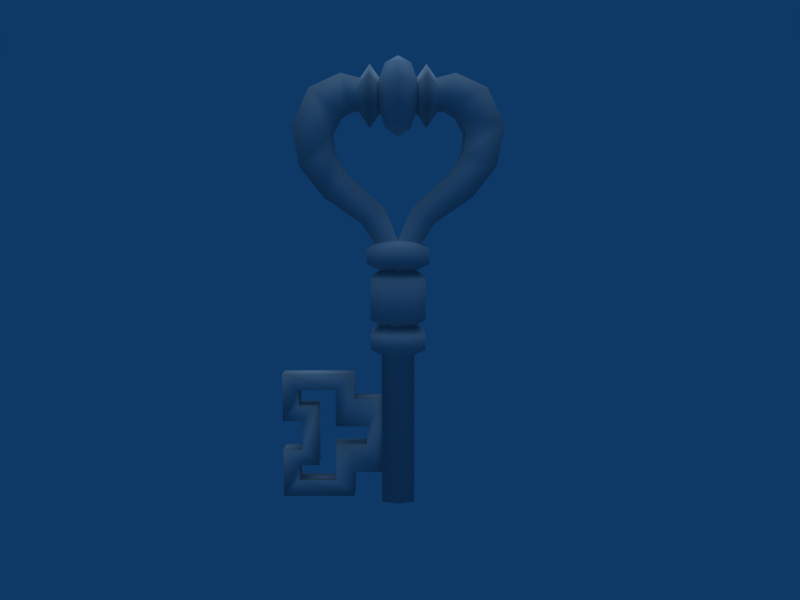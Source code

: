 # Source: Heart_Key.blend  (saved by Blender 2.49.2; exported with 4.5.12 LTS)
import bpy
from mathutils import Matrix  # noqa: F401  (used for matrix-valued properties, if any)

bpy.ops.wm.read_factory_settings(use_empty=True)
scene = bpy.context.scene
scene.name = 'Scene'

# ---- collections
col_collection_1 = bpy.data.collections.new('Collection 1'); scene.collection.children.link(col_collection_1)

# ---- materials (node trees are filled in below, after node groups)
mat_material0_key02_0_png = bpy.data.materials.new('material0_key02_0.png')
mat_material0_key02_0_png.alpha_threshold = 0.0
mat_material0_key02_0_png.specular_color = (0.5, 0.5, 0.5)
mat_material0_key02_0_png.roughness = 0.5

# ---- material node trees

# ---- world
world_world = bpy.data.worlds.new('World'); scene.world = world_world
world_world.color = (0.05656, 0.2208, 0.4)
world_world.use_sun_shadow = False
world_world.sun_shadow_jitter_overblur = 0.0
world_world.cycles.sampling_method = 'MANUAL'
world_world.cycles.sample_map_resolution = 256

# ---- cameras
cam_camera = bpy.data.cameras.new('Camera')
cam_camera.passepartout_alpha = 0.2
cam_camera.clip_end = 100.0
cam_camera.lens = 35.0
cam_camera.ortho_scale = 7.314
cam_camera.show_passepartout = False
cam_camera.show_safe_areas = True
cam_camera.dof.focus_distance = 0.0
cam_camera.dof.aperture_fstop = 128.0

# ---- lights
light_lamp = bpy.data.lights.new('Lamp', 'SUN')
light_lamp.transmission_factor = 0.0
light_lamp.angle = 1.571
light_lamp.energy = 1.0
light_lamp.shadow_buffer_clip_start = 0.5
light_lamp.shadow_soft_size = 1.0
light_lamp.shadow_cascade_max_distance = 1000.0
light_lamp.cycles.use_multiple_importance_sampling = False

# ---- meshes
me_shape0_material0_mate = bpy.data.meshes.new('shape0_material0_mate')
me_shape0_material0_mate.from_pydata([(-0.4523, 0.04739, 0.4136), (-0.3767, 0.04739, 0.4879), (-0.3767, 0.04739, 0.2005), (-0.4523, 0.04739, 0.2748), (-0.4661, 0.04739, 0.2005), (-0.5417, 0.04739, 0.2748), (-0.4661, 0.04739, 0.1269), (-0.5417, 0.04739, 0.04974), (-0.2928, 0.04739, 0.1269), (-0.2074, 0.04739, 0.04974), (-0.2928, 0.04739, 0.3002), (-0.2074, 0.04739, 0.1667), (-0.1472, 0.04739, 0.3002), (-0.06579, 0.04739, 0.1667), (-0.1472, 0.04739, 0.3882), (-0.06579, 0.04739, 0.5217), (-0.2928, 0.04739, 0.3882), (-0.2074, 0.04739, 0.5217), (-0.2928, 0.04739, 0.5615), (-0.2074, 0.04739, 0.6387), (-0.4661, 0.04739, 0.5615), (-0.5417, 0.04739, 0.6387), (-0.4661, 0.04739, 0.4879), (-0.5417, 0.04739, 0.4136), (-0.06579, -0.04739, 0.1667), (-0.1472, -0.04739, 0.3002), (-0.2928, -0.04739, 0.3002), (-0.2074, -0.04739, 0.1667), (-0.2928, -0.04739, 0.1269), (-0.2074, -0.04739, 0.04974), (-0.4661, -0.04739, 0.1269), (-0.5417, -0.04739, 0.04974), (-0.4661, -0.04739, 0.2005), (-0.5417, -0.04739, 0.2748), (-0.3767, -0.04739, 0.2005), (-0.4523, -0.04739, 0.2748), (-0.3767, -0.04739, 0.4879), (-0.4523, -0.04739, 0.4136), (-0.4661, -0.04739, 0.4879), (-0.5417, -0.04739, 0.4136), (-0.4661, -0.04739, 0.5615), (-0.5417, -0.04739, 0.6387), (-0.2928, -0.04739, 0.5615), (-0.2074, -0.04739, 0.6387), (-0.2928, -0.04739, 0.3882), (-0.2074, -0.04739, 0.5217), (-0.1472, -0.04739, 0.3882), (-0.06579, -0.04739, 0.5217), (0.05835, -0.0646, 2.052), (0.05835, 0.0646, 2.052), (0.0, 0.0, 2.095), (0.0, -0.104, 2.052), (-0.05835, -0.0646, 2.052), (0.0, -0.1683, 1.967), (-0.08585, -0.1045, 1.967), (0.0, -0.1683, 1.862), (-0.08585, -0.1045, 1.862), (0.0, -0.104, 1.777), (-0.05835, -0.0646, 1.777), (0.0, 0.0, 1.734), (-0.05835, 0.0646, 1.777), (0.0, 0.104, 1.777), (0.0, 0.1683, 1.862), (0.08585, 0.1045, 1.862), (0.08585, 0.1045, 1.967), (0.08585, -0.1045, 1.967), (-0.07572, -0.06058, 1.123), (0.0, -0.08567, 1.123), (0.0, -0.1585, 1.157), (-0.1421, -0.09995, 1.157), (0.0, -0.1585, 1.226), (-0.1421, -0.09995, 1.226), (0.0, -0.08567, 1.26), (-0.07572, -0.06058, 1.26), (-0.07572, 0.06058, 1.26), (-0.1421, 0.09995, 1.226), (0.0, 0.1585, 1.226), (0.0, 0.1585, 1.157), (0.1421, 0.09995, 1.157), (0.07572, 0.06058, 1.123), (0.07572, -0.06058, 1.123), (0.0, -0.1414, 0.7642), (0.1249, -0.09995, 0.8327), (0.0, -0.1414, 0.8327), (-0.1249, -0.09995, 0.7642), (-0.1249, -0.09995, 0.8327), (-0.1249, 0.09995, 0.7642), (-0.1249, 0.09995, 0.8327), (0.0, 0.1414, 0.7642), (0.0, 0.1414, 0.8327), (0.1249, 0.09995, 0.7642), (0.1249, 0.09995, 0.8327), (0.1249, -0.09995, 0.7642), (0.1249, -0.09995, 0.9013), (0.0, -0.08567, 0.867), (0.07572, -0.06058, 0.867), (0.1249, 0.09995, 0.9013), (0.07572, 0.06058, 0.867), (0.0, 0.1414, 0.9013), (0.0, 0.08567, 0.867), (-0.1249, 0.09995, 0.9013), (-0.07572, 0.06058, 0.867), (-0.1249, -0.09995, 0.9013), (-0.07572, -0.06058, 0.867), (0.0, -0.1414, 0.9013), (0.1249, -0.09995, 1.089), (0.0, -0.1414, 1.089), (-0.1249, -0.09995, 1.089), (-0.1249, 0.09995, 1.089), (0.0, 0.1414, 1.089), (0.1249, 0.09995, 1.089), (-0.07572, 0.06058, 0.7299), (0.0, 0.08567, 0.7299), (0.07572, 0.06058, 0.7299), (0.07572, -0.06058, 0.7299), (0.0, -0.08567, 0.7299), (-0.07572, -0.06058, 0.7299), (-0.07572, -0.06058, 0.02603), (-0.07572, 0.06058, 0.02603), (0.0, 0.08567, 0.02603), (0.07572, 0.06058, 0.02603), (0.07572, -0.06058, 0.02603), (0.0, -0.08567, 0.02603), (-0.07572, 0.06058, 1.123), (0.0, 0.08567, 1.123), (0.0, 0.08567, 1.26), (0.07572, -0.06058, 1.26), (0.1421, -0.09995, 1.226), (0.1421, -0.09995, 1.157), (0.0, 0.1683, 1.967), (-0.08585, 0.1045, 1.862), (0.08585, -0.1045, 1.862), (0.05835, -0.0646, 1.777), (-0.08585, 0.1045, 1.967), (-0.05835, 0.0646, 2.052), (0.477, 0.07694, 1.774), (0.477, -0.07694, 1.774), (0.4435, -0.07694, 1.593), (0.4435, 0.07694, 1.593), (0.3348, -0.07694, 1.456), (0.3348, 0.07694, 1.456), (0.1655, 0.07694, 1.339), (0.3032, -0.07694, 1.744), (0.2931, -0.07694, 1.66), (0.234, -0.07694, 1.561), (0.1655, -0.07694, 1.339), (0.3032, 0.07694, 1.744), (0.2931, 0.07694, 1.66), (0.234, 0.07694, 1.561), (0.06553, -0.07694, 1.41), (-0.477, 0.07694, 1.774), (-0.3032, 0.07694, 1.744), (-0.2931, 0.07694, 1.66), (-0.4435, 0.07694, 1.593), (-0.234, 0.07694, 1.561), (-0.3348, 0.07694, 1.456), (-0.1655, 0.07694, 1.339), (-0.477, -0.07694, 1.774), (-0.4435, -0.07694, 1.593), (-0.3348, -0.07694, 1.456), (-0.1655, -0.07694, 1.339), (-0.1421, 0.09995, 1.157), (-0.3032, -0.07694, 1.744), (-0.2931, -0.07694, 1.66), (-0.234, -0.07694, 1.561), (-0.06553, -0.07694, 1.41), (0.1421, 0.09995, 1.226), (-0.06553, 0.07694, 1.41), (0.06553, 0.07694, 1.41), (0.05835, 0.0646, 1.777), (0.07572, 0.06058, 1.26), (0.0, 0.104, 2.052), (0.09426, 0.07694, 1.23), (0.09426, -0.07694, 1.23), (0.0, -0.07694, 1.26), (0.0, 0.07694, 1.26), (-0.1285, 0.1516, 1.843), (-0.1285, 0.1516, 1.986), (-0.02756, 0.0, 1.915), (-0.1285, 0.0, 1.772), (-0.1285, -0.1516, 1.843), (-0.1285, 0.0, 2.058), (-0.2294, 0.0, 1.915), (-0.1285, -0.1516, 1.986), (0.1285, 0.0, 2.058), (0.1285, -0.1516, 1.986), (0.2294, 0.0, 1.915), (0.1285, 0.1516, 1.986), (0.1285, 0.1516, 1.843), (0.02756, 0.0, 1.915), (0.1285, -0.1516, 1.843), (0.1285, 0.0, 1.772), (-0.09426, 0.07694, 1.23), (-0.09426, -0.07694, 1.23), (0.2108, 0.07694, 1.854), (0.1255, 0.07694, 1.848), (0.09426, 0.07694, 1.963), (0.2565, 0.07694, 2.005), (0.09426, -0.07694, 1.963), (0.2565, -0.07694, 2.005), (0.1255, -0.07694, 1.848), (0.2108, -0.07694, 1.854), (0.2651, 0.07694, 1.821), (0.3978, 0.07694, 1.942), (0.3978, -0.07694, 1.942), (0.2651, -0.07694, 1.821), (-0.2565, 0.07694, 2.005), (-0.09426, 0.07694, 1.963), (-0.1255, 0.07694, 1.848), (-0.2108, 0.07694, 1.854), (-0.2565, -0.07694, 2.005), (-0.09426, -0.07694, 1.963), (-0.2108, -0.07694, 1.854), (-0.1255, -0.07694, 1.848), (-0.3978, 0.07694, 1.942), (-0.2651, 0.07694, 1.821), (-0.3978, -0.07694, 1.942), (-0.2651, -0.07694, 1.821)], [], [(0, 1, 2), (0, 2, 3), (3, 2, 4), (3, 4, 5), (5, 4, 6), (5, 6, 7), (7, 6, 8), (7, 8, 9), (9, 8, 10), (9, 10, 11), (11, 10, 12), (11, 12, 13), (13, 12, 14), (13, 14, 15), (15, 14, 16), (15, 16, 17), (17, 16, 18), (17, 18, 19), (19, 18, 20), (19, 20, 21), (21, 20, 22), (21, 22, 23), (23, 22, 1), (1, 0, 23), (24, 25, 26), (24, 26, 27), (27, 26, 28), (27, 28, 29), (29, 28, 30), (29, 30, 31), (31, 30, 32), (31, 32, 33), (33, 32, 34), (33, 34, 35), (35, 34, 36), (35, 36, 37), (37, 36, 38), (37, 38, 39), (39, 38, 40), (39, 40, 41), (41, 40, 42), (41, 42, 43), (43, 42, 44), (43, 44, 45), (45, 44, 46), (45, 46, 47), (47, 46, 25), (47, 25, 24), (48, 49, 50), (48, 50, 51), (51, 50, 52), (51, 52, 53), (53, 52, 54), (53, 54, 55), (55, 54, 56), (55, 56, 57), (57, 56, 58), (57, 58, 59), (59, 58, 60), (59, 60, 61), (61, 60, 62), (61, 62, 63), (63, 62, 64), (63, 64, 65), (65, 64, 48), (65, 48, 51), (66, 67, 68), (66, 68, 69), (69, 68, 70), (69, 70, 71), (71, 70, 72), (71, 72, 73), (73, 72, 74), (73, 74, 75), (75, 74, 76), (75, 76, 77), (77, 76, 78), (77, 78, 79), (79, 78, 80), (81, 82, 83), (81, 83, 84), (84, 83, 85), (84, 85, 86), (86, 85, 87), (86, 87, 88), (88, 87, 89), (88, 89, 90), (90, 89, 91), (90, 91, 92), (92, 91, 82), (92, 82, 81), (93, 94, 95), (93, 95, 96), (96, 95, 97), (96, 97, 98), (98, 97, 99), (98, 99, 100), (100, 99, 101), (100, 101, 102), (102, 101, 103), (102, 103, 104), (104, 103, 94), (104, 94, 93), (93, 105, 106), (93, 106, 104), (104, 106, 107), (104, 107, 102), (102, 107, 108), (102, 108, 100), (100, 108, 109), (100, 109, 98), (98, 109, 110), (98, 110, 96), (96, 110, 105), (96, 105, 93), (111, 84, 86), (111, 86, 112), (112, 86, 88), (112, 88, 113), (113, 88, 90), (113, 90, 114), (114, 90, 92), (114, 92, 115), (115, 92, 81), (115, 81, 116), (116, 81, 84), (116, 84, 111), (117, 116, 111), (117, 111, 118), (118, 111, 112), (118, 112, 119), (119, 112, 113), (119, 113, 120), (120, 113, 114), (120, 114, 121), (121, 114, 115), (121, 115, 122), (122, 115, 116), (122, 116, 117), (107, 67, 66), (107, 66, 108), (108, 66, 123), (108, 123, 109), (109, 123, 124), (109, 124, 110), (110, 124, 79), (110, 79, 105), (105, 79, 80), (105, 80, 106), (106, 80, 67), (106, 67, 107), (83, 95, 94), (83, 94, 85), (85, 94, 103), (85, 103, 87), (87, 103, 101), (87, 101, 89), (89, 101, 99), (89, 99, 91), (91, 99, 97), (91, 97, 82), (82, 97, 95), (82, 95, 83), (125, 74, 72), (125, 72, 126), (126, 72, 70), (126, 70, 127), (127, 70, 68), (127, 68, 128), (128, 68, 67), (128, 67, 80), (49, 48, 64), (49, 64, 129), (129, 64, 62), (129, 62, 130), (130, 62, 60), (130, 60, 58), (65, 51, 53), (65, 53, 131), (131, 53, 55), (131, 55, 132), (132, 55, 57), (132, 57, 59), (130, 58, 56), (130, 56, 133), (133, 56, 54), (133, 54, 134), (134, 54, 52), (134, 52, 50), (135, 136, 137), (135, 137, 138), (138, 137, 139), (138, 139, 140), (140, 139, 141), (136, 142, 143), (136, 143, 137), (137, 143, 144), (137, 144, 139), (139, 144, 145), (142, 146, 147), (142, 147, 143), (143, 147, 148), (143, 148, 144), (144, 148, 149), (150, 151, 152), (150, 152, 153), (153, 152, 154), (153, 154, 155), (155, 154, 156), (157, 150, 153), (157, 153, 158), (158, 153, 155), (158, 155, 159), (159, 155, 160), (123, 66, 69), (123, 69, 161), (161, 69, 71), (161, 71, 75), (75, 71, 73), (162, 157, 158), (162, 158, 163), (163, 158, 159), (163, 159, 164), (164, 159, 165), (128, 80, 78), (128, 78, 166), (166, 78, 76), (166, 76, 125), (125, 76, 74), (151, 162, 163), (151, 163, 152), (152, 163, 164), (152, 164, 154), (154, 164, 167), (146, 135, 138), (146, 138, 147), (147, 138, 140), (147, 140, 148), (148, 140, 168), (120, 121, 122), (120, 122, 119), (119, 122, 117), (119, 117, 118), (63, 65, 131), (63, 131, 169), (169, 131, 132), (169, 132, 59), (127, 128, 166), (127, 166, 170), (170, 166, 125), (170, 125, 126), (129, 130, 133), (129, 133, 171), (171, 133, 134), (171, 134, 50), (141, 139, 145), (141, 145, 172), (172, 145, 173), (145, 144, 149), (145, 149, 173), (173, 149, 174), (149, 148, 168), (149, 168, 174), (174, 168, 175), (176, 177, 178), (176, 178, 179), (179, 178, 180), (181, 177, 182), (181, 182, 183), (183, 182, 180), (179, 180, 182), (179, 182, 176), (176, 182, 177), (184, 185, 186), (184, 186, 187), (187, 186, 188), (185, 184, 189), (185, 189, 190), (190, 189, 191), (188, 191, 189), (188, 189, 187), (187, 189, 184), (156, 154, 167), (156, 167, 192), (192, 167, 175), (160, 155, 156), (160, 156, 193), (193, 156, 192), (165, 159, 160), (165, 160, 174), (174, 160, 193), (161, 75, 77), (161, 77, 124), (124, 77, 79), (167, 164, 165), (167, 165, 175), (175, 165, 174), (168, 140, 141), (168, 141, 175), (175, 141, 172), (194, 195, 196), (194, 196, 197), (197, 196, 198), (197, 198, 199), (199, 198, 200), (199, 200, 201), (201, 200, 195), (201, 195, 194), (202, 194, 197), (202, 197, 203), (203, 197, 199), (203, 199, 204), (204, 199, 201), (204, 201, 205), (205, 201, 194), (205, 194, 202), (146, 202, 203), (146, 203, 135), (2, 1, 36), (2, 36, 34), (135, 203, 204), (135, 204, 136), (22, 38, 36), (22, 36, 1), (136, 204, 205), (136, 205, 142), (20, 40, 38), (20, 38, 22), (142, 205, 202), (142, 202, 146), (20, 18, 42), (20, 42, 40), (7, 9, 29), (7, 29, 31), (41, 43, 19), (41, 19, 21), (31, 33, 5), (31, 5, 7), (39, 41, 21), (39, 21, 23), (45, 47, 15), (45, 15, 17), (178, 177, 181), (178, 181, 183), (24, 27, 11), (24, 11, 13), (0, 3, 35), (0, 35, 37), (0, 37, 39), (0, 39, 23), (186, 185, 190), (186, 190, 191), (35, 3, 5), (35, 5, 33), (11, 27, 29), (11, 29, 9), (43, 45, 17), (43, 17, 19), (206, 207, 208), (206, 208, 209), (210, 211, 207), (210, 207, 206), (212, 213, 211), (212, 211, 210), (209, 208, 213), (209, 213, 212), (214, 206, 209), (214, 209, 215), (216, 210, 206), (216, 206, 214), (217, 212, 210), (217, 210, 216), (215, 209, 212), (215, 212, 217), (150, 214, 215), (150, 215, 151), (25, 12, 10), (25, 10, 26), (157, 216, 214), (157, 214, 150), (16, 14, 46), (16, 46, 44), (162, 217, 216), (162, 216, 157), (14, 12, 25), (14, 25, 46), (151, 215, 217), (151, 217, 162), (18, 16, 44), (18, 44, 42), (10, 8, 28), (10, 28, 26), (30, 28, 8), (30, 8, 6), (169, 59, 61), (169, 61, 63), (6, 4, 32), (6, 32, 30), (4, 2, 34), (4, 34, 32), (171, 50, 49), (171, 49, 129), (180, 178, 183), (191, 188, 186), (161, 124, 123), (126, 127, 170)])
me_shape0_material0_mate.polygons.foreach_set('use_smooth', [True] * 406)
_k = set([(13, 15), (13, 24), (15, 47), (24, 47), (172, 173), (172, 175), (173, 174), (174, 193), (175, 192), (192, 193), (195, 196), (195, 200), (196, 198), (198, 200), (207, 208), (207, 211), (208, 213), (211, 213)])
me_shape0_material0_mate.attributes.new('sharp_edge', 'BOOLEAN', 'EDGE').data.foreach_set('value', [ (min(e.vertices), max(e.vertices)) in _k for e in me_shape0_material0_mate.edges])
_uv = me_shape0_material0_mate.uv_layers.new(name='UVTex')
_uv.uv.foreach_set('vector', [0.1755, -1.625, 0.324, -1.553, 0.324, -1.831, 0.1755, -1.625, 0.324, -1.831, 0.1755, -1.759, 0.1755, -1.759, 0.324, -1.831, 0.1485, -1.831, 0.1755, -1.759, 0.1485, -1.831, 0.0, -1.759, 0.0, -1.759, 0.1485, -1.831, 0.1485, -1.902, 0.0, -1.759, 0.1485, -1.902, 0.0, -1.977, 0.0, -1.977, 0.1485, -1.902, 0.4887, -1.902, 0.0, -1.977, 0.4887, -1.902, 0.6563, -1.977, 0.6563, -1.977, 0.4887, -1.902, 0.4887, -1.735, 0.6563, -1.977, 0.4887, -1.735, 0.6563, -1.864, 0.6563, -1.864, 0.4887, -1.735, 0.7744, -1.735, 0.6563, -1.864, 0.7744, -1.735, 0.9343, -1.864, 0.9343, -1.864, 0.7744, -1.735, 0.7744, -1.65, 0.9343, -1.864, 0.7744, -1.65, 0.9343, -1.521, 0.9343, -1.521, 0.7744, -1.65, 0.4887, -1.65, 0.9343, -1.521, 0.4887, -1.65, 0.6563, -1.521, 0.6563, -1.521, 0.4887, -1.65, 0.4887, -1.482, 0.6563, -1.521, 0.4887, -1.482, 0.6563, -1.408, 0.6563, -1.408, 0.4887, -1.482, 0.1485, -1.482, 0.6563, -1.408, 0.1485, -1.482, 0.0, -1.408, 0.0, -1.408, 0.1485, -1.482, 0.1485, -1.553, 0.0, -1.408, 0.1485, -1.553, 0.0, -1.625, 0.0, -1.625, 0.1485, -1.553, 0.324, -1.553, 0.324, -1.553, 0.1755, -1.625, 0.0, -1.625, 0.9343, -1.864, 0.7744, -1.735, 0.4887, -1.735, 0.9343, -1.864, 0.4887, -1.735, 0.6563, -1.864, 0.6563, -1.864, 0.4887, -1.735, 0.4887, -1.902, 0.6563, -1.864, 0.4887, -1.902, 0.6563, -1.977, 0.6563, -1.977, 0.4887, -1.902, 0.1485, -1.902, 0.6563, -1.977, 0.1485, -1.902, 0.0, -1.977, 0.0, -1.977, 0.1485, -1.902, 0.1485, -1.831, 0.0, -1.977, 0.1485, -1.831, 0.0, -1.759, 0.0, -1.759, 0.1485, -1.831, 0.324, -1.831, 0.0, -1.759, 0.324, -1.831, 0.1755, -1.759, 0.1755, -1.759, 0.324, -1.831, 0.324, -1.553, 0.1755, -1.759, 0.324, -1.553, 0.1755, -1.625, 0.1755, -1.625, 0.324, -1.553, 0.1485, -1.553, 0.1755, -1.625, 0.1485, -1.553, 0.0, -1.625, 0.0, -1.625, 0.1485, -1.553, 0.1485, -1.482, 0.0, -1.625, 0.1485, -1.482, 0.0, -1.408, 0.0, -1.408, 0.1485, -1.482, 0.4887, -1.482, 0.0, -1.408, 0.4887, -1.482, 0.6563, -1.408, 0.6563, -1.408, 0.4887, -1.482, 0.4887, -1.65, 0.6563, -1.408, 0.4887, -1.65, 0.6563, -1.521, 0.6563, -1.521, 0.4887, -1.65, 0.7744, -1.65, 0.6563, -1.521, 0.7744, -1.65, 0.9343, -1.521, 0.9343, -1.521, 0.7744, -1.65, 0.7744, -1.735, 0.9343, -1.521, 0.7744, -1.735, 0.9343, -1.864, 1.178, -0.04158, 1.178, -0.04158, 1.064, 0.0, 1.178, -0.04158, 1.064, 0.0, 1.064, -0.04158, 1.064, -0.04158, 1.064, 0.0, 0.9489, -0.04158, 1.064, -0.04158, 0.9489, -0.04158, 1.064, -0.1238, 1.064, -0.1238, 0.9489, -0.04158, 0.895, -0.1238, 1.064, -0.1238, 0.895, -0.1238, 1.064, -0.2253, 1.064, -0.2253, 0.895, -0.1238, 0.895, -0.2253, 1.064, -0.2253, 0.895, -0.2253, 1.064, -0.3075, 1.064, -0.3075, 0.895, -0.2253, 0.9489, -0.3075, 1.064, -0.3075, 0.9489, -0.3075, 1.064, -0.3491, 1.064, -0.3491, 0.9489, -0.3075, 0.9489, -0.3075, 1.064, -0.3491, 0.9489, -0.3075, 1.064, -0.3075, 1.064, -0.3075, 0.9489, -0.3075, 1.064, -0.2253, 1.064, -0.3075, 1.064, -0.2253, 1.232, -0.2253, 1.232, -0.2253, 1.064, -0.2253, 1.232, -0.1238, 1.232, -0.2253, 1.232, -0.1238, 1.232, -0.1238, 1.232, -0.1238, 1.232, -0.1238, 1.178, -0.04158, 1.232, -0.1238, 1.178, -0.04158, 1.064, -0.04158, 0.9148, -0.9394, 1.064, -0.9394, 1.064, -0.9063, 0.9148, -0.9394, 1.064, -0.9063, 0.7846, -0.9063, 0.7846, -0.9063, 1.064, -0.9063, 1.064, -0.84, 0.7846, -0.9063, 1.064, -0.84, 0.7846, -0.84, 0.7846, -0.84, 1.064, -0.84, 1.064, -0.8069, 0.7846, -0.84, 1.064, -0.8069, 0.9148, -0.8069, 0.9148, -0.8069, 1.064, -0.8069, 0.9148, -0.8069, 0.9148, -0.8069, 0.9148, -0.8069, 0.7846, -0.84, 0.7846, -0.84, 0.9148, -0.8069, 1.064, -0.84, 0.7846, -0.84, 1.064, -0.84, 1.064, -0.9063, 1.064, -0.9063, 1.064, -0.84, 1.342, -0.9063, 1.064, -0.9063, 1.342, -0.9063, 1.212, -0.9394, 1.212, -0.9394, 1.342, -0.9063, 1.212, -0.9394, 1.064, -1.286, 1.309, -1.22, 1.064, -1.22, 1.064, -1.286, 1.064, -1.22, 0.8182, -1.286, 0.8182, -1.286, 1.064, -1.22, 0.8182, -1.22, 0.8182, -1.286, 0.8182, -1.22, 0.8182, -1.286, 0.8182, -1.286, 0.8182, -1.22, 0.8182, -1.22, 0.8182, -1.286, 0.8182, -1.22, 1.064, -1.286, 1.064, -1.286, 0.8182, -1.22, 1.064, -1.22, 1.064, -1.286, 1.064, -1.22, 1.309, -1.286, 1.309, -1.286, 1.064, -1.22, 1.309, -1.22, 1.309, -1.286, 1.309, -1.22, 1.309, -1.286, 1.309, -1.286, 1.309, -1.22, 1.309, -1.22, 1.309, -1.286, 1.309, -1.22, 1.064, -1.286, 1.309, -1.154, 1.064, -1.187, 1.212, -1.187, 1.309, -1.154, 1.212, -1.187, 1.309, -1.154, 1.309, -1.154, 1.212, -1.187, 1.212, -1.187, 1.309, -1.154, 1.212, -1.187, 1.064, -1.154, 1.064, -1.154, 1.212, -1.187, 1.064, -1.187, 1.064, -1.154, 1.064, -1.187, 0.8182, -1.154, 0.8182, -1.154, 1.064, -1.187, 0.9148, -1.187, 0.8182, -1.154, 0.9148, -1.187, 0.8182, -1.154, 0.8182, -1.154, 0.9148, -1.187, 0.9148, -1.187, 0.8182, -1.154, 0.9148, -1.187, 1.064, -1.154, 1.064, -1.154, 0.9148, -1.187, 1.064, -1.187, 1.064, -1.154, 1.064, -1.187, 1.309, -1.154, 1.309, -1.154, 1.309, -0.9726, 1.064, -0.9726, 1.309, -1.154, 1.064, -0.9726, 1.064, -1.154, 1.064, -1.154, 1.064, -0.9726, 0.8182, -0.9726, 1.064, -1.154, 0.8182, -0.9726, 0.8182, -1.154, 0.8182, -1.154, 0.8182, -0.9726, 0.8182, -0.9726, 0.8182, -1.154, 0.8182, -0.9726, 0.8182, -1.154, 0.8182, -1.154, 0.8182, -0.9726, 1.064, -0.9726, 0.8182, -1.154, 1.064, -0.9726, 1.064, -1.154, 1.064, -1.154, 1.064, -0.9726, 1.309, -0.9726, 1.064, -1.154, 1.309, -0.9726, 1.309, -1.154, 1.309, -1.154, 1.309, -0.9726, 1.309, -0.9726, 1.309, -1.154, 1.309, -0.9726, 1.309, -1.154, 0.9148, -1.319, 0.8182, -1.286, 0.8182, -1.286, 0.9148, -1.319, 0.8182, -1.286, 1.064, -1.319, 1.064, -1.319, 0.8182, -1.286, 1.064, -1.286, 1.064, -1.319, 1.064, -1.286, 1.212, -1.319, 1.212, -1.319, 1.064, -1.286, 1.309, -1.286, 1.212, -1.319, 1.309, -1.286, 1.212, -1.319, 1.212, -1.319, 1.309, -1.286, 1.309, -1.286, 1.212, -1.319, 1.309, -1.286, 1.064, -1.319, 1.064, -1.319, 1.309, -1.286, 1.064, -1.286, 1.064, -1.319, 1.064, -1.286, 0.9148, -1.319, 0.9148, -1.319, 1.064, -1.286, 0.8182, -1.286, 0.9148, -1.319, 0.8182, -1.286, 0.9148, -1.319, 0.9148, -2.0, 0.9148, -1.319, 0.9148, -1.319, 0.9148, -2.0, 0.9148, -1.319, 0.9148, -2.0, 0.9148, -2.0, 0.9148, -1.319, 1.064, -1.319, 0.9148, -2.0, 1.064, -1.319, 1.064, -2.0, 1.064, -2.0, 1.064, -1.319, 1.212, -1.319, 1.064, -2.0, 1.212, -1.319, 1.212, -2.0, 1.212, -2.0, 1.212, -1.319, 1.212, -1.319, 1.212, -2.0, 1.212, -1.319, 1.212, -2.0, 1.212, -2.0, 1.212, -1.319, 1.064, -1.319, 1.212, -2.0, 1.064, -1.319, 1.064, -2.0, 1.064, -2.0, 1.064, -1.319, 0.9148, -1.319, 1.064, -2.0, 0.9148, -1.319, 0.9148, -2.0, 0.8182, -0.9726, 1.064, -0.9394, 0.9148, -0.9394, 0.8182, -0.9726, 0.9148, -0.9394, 0.8182, -0.9726, 0.8182, -0.9726, 0.9148, -0.9394, 0.9148, -0.9394, 0.8182, -0.9726, 0.9148, -0.9394, 1.064, -0.9726, 1.064, -0.9726, 0.9148, -0.9394, 1.064, -0.9394, 1.064, -0.9726, 1.064, -0.9394, 1.309, -0.9726, 1.309, -0.9726, 1.064, -0.9394, 1.212, -0.9394, 1.309, -0.9726, 1.212, -0.9394, 1.309, -0.9726, 1.309, -0.9726, 1.212, -0.9394, 1.212, -0.9394, 1.309, -0.9726, 1.212, -0.9394, 1.064, -0.9726, 1.064, -0.9726, 1.212, -0.9394, 1.064, -0.9394, 1.064, -0.9726, 1.064, -0.9394, 0.8182, -0.9726, 1.064, -1.22, 1.212, -1.187, 1.064, -1.187, 1.064, -1.22, 1.064, -1.187, 0.8182, -1.22, 0.8182, -1.22, 1.064, -1.187, 0.9148, -1.187, 0.8182, -1.22, 0.9148, -1.187, 0.8182, -1.22, 0.8182, -1.22, 0.9148, -1.187, 0.9148, -1.187, 0.8182, -1.22, 0.9148, -1.187, 1.064, -1.22, 1.064, -1.22, 0.9148, -1.187, 1.064, -1.187, 1.064, -1.22, 1.064, -1.187, 1.309, -1.22, 1.309, -1.22, 1.064, -1.187, 1.212, -1.187, 1.309, -1.22, 1.212, -1.187, 1.309, -1.22, 1.309, -1.22, 1.212, -1.187, 1.212, -1.187, 1.309, -1.22, 1.212, -1.187, 1.064, -1.22, 1.064, -0.8069, 0.9148, -0.8069, 1.064, -0.8069, 1.064, -0.8069, 1.064, -0.8069, 1.212, -0.8069, 1.212, -0.8069, 1.064, -0.8069, 1.064, -0.84, 1.212, -0.8069, 1.064, -0.84, 1.342, -0.84, 1.342, -0.84, 1.064, -0.84, 1.064, -0.9063, 1.342, -0.84, 1.064, -0.9063, 1.342, -0.9063, 1.342, -0.9063, 1.064, -0.9063, 1.064, -0.9394, 1.342, -0.9063, 1.064, -0.9394, 1.212, -0.9394, 1.178, -0.04158, 1.178, -0.04158, 1.232, -0.1238, 1.178, -0.04158, 1.232, -0.1238, 1.064, -0.1238, 1.064, -0.1238, 1.232, -0.1238, 1.064, -0.2253, 1.064, -0.1238, 1.064, -0.2253, 0.895, -0.2253, 0.895, -0.2253, 1.064, -0.2253, 0.9489, -0.3075, 0.895, -0.2253, 0.9489, -0.3075, 0.9489, -0.3075, 1.232, -0.1238, 1.064, -0.04158, 1.064, -0.1238, 1.232, -0.1238, 1.064, -0.1238, 1.232, -0.2253, 1.232, -0.2253, 1.064, -0.1238, 1.064, -0.2253, 1.232, -0.2253, 1.064, -0.2253, 1.178, -0.3075, 1.178, -0.3075, 1.064, -0.2253, 1.064, -0.3075, 1.178, -0.3075, 1.064, -0.3075, 1.064, -0.3491, 0.895, -0.2253, 0.9489, -0.3075, 0.895, -0.2253, 0.895, -0.2253, 0.895, -0.2253, 0.895, -0.1238, 0.895, -0.1238, 0.895, -0.2253, 0.895, -0.1238, 0.895, -0.1238, 0.895, -0.1238, 0.9489, -0.04158, 0.9489, -0.04158, 0.895, -0.1238, 0.9489, -0.04158, 0.9489, -0.04158, 0.9489, -0.04158, 1.064, 0.0, 2.0, -0.3099, 2.0, -0.3099, 1.934, -0.485, 2.0, -0.3099, 1.934, -0.485, 1.934, -0.485, 1.934, -0.485, 1.934, -0.485, 1.721, -0.6177, 1.934, -0.485, 1.721, -0.6177, 1.721, -0.6177, 1.721, -0.6177, 1.721, -0.6177, 1.388, -0.7306, 2.0, -0.3099, 1.659, -0.3394, 1.639, -0.4201, 2.0, -0.3099, 1.639, -0.4201, 1.934, -0.485, 1.934, -0.485, 1.639, -0.4201, 1.523, -0.516, 1.934, -0.485, 1.523, -0.516, 1.721, -0.6177, 1.721, -0.6177, 1.523, -0.516, 1.388, -0.7306, 1.659, -0.3394, 1.659, -0.3394, 1.639, -0.4201, 1.659, -0.3394, 1.639, -0.4201, 1.639, -0.4201, 1.639, -0.4201, 1.639, -0.4201, 1.523, -0.516, 1.639, -0.4201, 1.523, -0.516, 1.523, -0.516, 1.523, -0.516, 1.523, -0.516, 1.192, -0.6615, 0.127, -0.3099, 0.4682, -0.3394, 0.4881, -0.4201, 0.127, -0.3099, 0.4881, -0.4201, 0.1927, -0.485, 0.1927, -0.485, 0.4881, -0.4201, 0.6041, -0.516, 0.1927, -0.485, 0.6041, -0.516, 0.4062, -0.6177, 0.4062, -0.6177, 0.6041, -0.516, 0.7386, -0.7306, 0.127, -0.3099, 0.127, -0.3099, 0.1927, -0.485, 0.127, -0.3099, 0.1927, -0.485, 0.1927, -0.485, 0.1927, -0.485, 0.1927, -0.485, 0.4062, -0.6177, 0.1927, -0.485, 0.4062, -0.6177, 0.4062, -0.6177, 0.4062, -0.6177, 0.4062, -0.6177, 0.7386, -0.7306, 0.9148, -0.9394, 0.9148, -0.9394, 0.7846, -0.9063, 0.9148, -0.9394, 0.7846, -0.9063, 0.7846, -0.9063, 0.7846, -0.9063, 0.7846, -0.9063, 0.7846, -0.84, 0.7846, -0.9063, 0.7846, -0.84, 0.7846, -0.84, 0.7846, -0.84, 0.7846, -0.84, 0.9148, -0.8069, 0.4682, -0.3394, 0.127, -0.3099, 0.1927, -0.485, 0.4682, -0.3394, 0.1927, -0.485, 0.4881, -0.4201, 0.4881, -0.4201, 0.1927, -0.485, 0.4062, -0.6177, 0.4881, -0.4201, 0.4062, -0.6177, 0.6041, -0.516, 0.6041, -0.516, 0.4062, -0.6177, 0.9349, -0.6615, 1.342, -0.9063, 1.212, -0.9394, 1.342, -0.9063, 1.342, -0.9063, 1.342, -0.9063, 1.342, -0.84, 1.342, -0.84, 1.342, -0.9063, 1.064, -0.84, 1.342, -0.84, 1.064, -0.84, 1.064, -0.8069, 1.064, -0.8069, 1.064, -0.84, 0.9148, -0.8069, 0.4682, -0.3394, 0.4682, -0.3394, 0.4881, -0.4201, 0.4682, -0.3394, 0.4881, -0.4201, 0.4881, -0.4201, 0.4881, -0.4201, 0.4881, -0.4201, 0.6041, -0.516, 0.4881, -0.4201, 0.6041, -0.516, 0.6041, -0.516, 0.6041, -0.516, 0.6041, -0.516, 0.9349, -0.6615, 1.659, -0.3394, 2.0, -0.3099, 1.934, -0.485, 1.659, -0.3394, 1.934, -0.485, 1.639, -0.4201, 1.639, -0.4201, 1.934, -0.485, 1.721, -0.6177, 1.639, -0.4201, 1.721, -0.6177, 1.523, -0.516, 1.523, -0.516, 1.721, -0.6177, 1.192, -0.6615, 1.212, -2.0, 1.212, -2.0, 1.064, -2.0, 1.212, -2.0, 1.064, -2.0, 1.064, -2.0, 1.064, -2.0, 1.064, -2.0, 0.9148, -2.0, 1.064, -2.0, 0.9148, -2.0, 0.9148, -2.0, 1.232, -0.2253, 1.232, -0.1238, 1.232, -0.2253, 1.232, -0.2253, 1.232, -0.2253, 1.178, -0.3075, 1.178, -0.3075, 1.232, -0.2253, 1.178, -0.3075, 1.178, -0.3075, 1.178, -0.3075, 1.064, -0.3491, 1.342, -0.84, 1.342, -0.9063, 1.342, -0.84, 1.342, -0.84, 1.342, -0.84, 1.212, -0.8069, 1.212, -0.8069, 1.342, -0.84, 1.064, -0.8069, 1.212, -0.8069, 1.064, -0.8069, 1.212, -0.8069, 1.064, -0.1238, 0.895, -0.2253, 0.895, -0.1238, 1.064, -0.1238, 0.895, -0.1238, 1.064, -0.04158, 1.064, -0.04158, 0.895, -0.1238, 0.9489, -0.04158, 1.064, -0.04158, 0.9489, -0.04158, 1.064, 0.0, 1.388, -0.7306, 1.721, -0.6177, 1.388, -0.7306, 1.388, -0.7306, 1.388, -0.7306, 1.249, -0.8361, 1.249, -0.8361, 1.388, -0.7306, 1.249, -0.8361, 1.388, -0.7306, 1.523, -0.516, 1.192, -0.6615, 1.388, -0.7306, 1.192, -0.6615, 1.249, -0.8361, 1.249, -0.8361, 1.192, -0.6615, 1.064, -0.8068, 1.192, -0.6615, 1.523, -0.516, 1.192, -0.6615, 1.192, -0.6615, 1.192, -0.6615, 1.064, -0.8068, 1.064, -0.8068, 1.192, -0.6615, 1.064, -0.8068, 0.8112, -0.2428, 0.8112, -0.1045, 1.009, -0.1737, 0.8112, -0.2428, 1.009, -0.1737, 0.8112, -0.312, 0.8112, -0.312, 1.009, -0.1737, 0.8112, -0.2428, 0.8112, -0.03539, 0.8112, -0.1045, 0.6131, -0.1737, 0.8112, -0.03539, 0.6131, -0.1737, 0.8112, -0.1045, 0.8112, -0.1045, 0.6131, -0.1737, 0.8112, -0.2428, 0.8112, -0.312, 0.8112, -0.2428, 0.6131, -0.1737, 0.8112, -0.312, 0.6131, -0.1737, 0.8112, -0.2428, 0.8112, -0.2428, 0.6131, -0.1737, 0.8112, -0.1045, 1.316, -0.03539, 1.316, -0.1045, 1.514, -0.1737, 1.316, -0.03539, 1.514, -0.1737, 1.316, -0.1045, 1.316, -0.1045, 1.514, -0.1737, 1.316, -0.2428, 1.316, -0.1045, 1.316, -0.03539, 1.118, -0.1737, 1.316, -0.1045, 1.118, -0.1737, 1.316, -0.2428, 1.316, -0.2428, 1.118, -0.1737, 1.316, -0.312, 1.316, -0.2428, 1.316, -0.312, 1.118, -0.1737, 1.316, -0.2428, 1.118, -0.1737, 1.316, -0.1045, 1.316, -0.1045, 1.118, -0.1737, 1.316, -0.03539, 0.7386, -0.7306, 0.6041, -0.516, 0.9349, -0.6615, 0.7386, -0.7306, 0.9349, -0.6615, 0.8785, -0.8361, 0.8785, -0.8361, 0.9349, -0.6615, 1.064, -0.8068, 0.7386, -0.7306, 0.4062, -0.6177, 0.7386, -0.7306, 0.7386, -0.7306, 0.7386, -0.7306, 0.8785, -0.8361, 0.8785, -0.8361, 0.7386, -0.7306, 0.8785, -0.8361, 0.9349, -0.6615, 0.4062, -0.6177, 0.7386, -0.7306, 0.9349, -0.6615, 0.7386, -0.7306, 1.064, -0.8068, 1.064, -0.8068, 0.7386, -0.7306, 0.8785, -0.8361, 0.7846, -0.9063, 0.7846, -0.84, 1.064, -0.9063, 0.7846, -0.9063, 1.064, -0.9063, 1.064, -0.9394, 1.064, -0.9394, 1.064, -0.9063, 1.212, -0.9394, 0.9349, -0.6615, 0.6041, -0.516, 0.9349, -0.6615, 0.9349, -0.6615, 0.9349, -0.6615, 1.064, -0.8068, 1.064, -0.8068, 0.9349, -0.6615, 1.064, -0.8068, 1.192, -0.6615, 1.721, -0.6177, 1.388, -0.7306, 1.192, -0.6615, 1.388, -0.7306, 1.064, -0.8068, 1.064, -0.8068, 1.388, -0.7306, 1.249, -0.8361, 1.477, -0.2323, 1.31, -0.238, 1.249, -0.1273, 1.477, -0.2323, 1.249, -0.1273, 1.567, -0.08659, 1.567, -0.08659, 1.249, -0.1273, 1.249, -0.1273, 1.567, -0.08659, 1.249, -0.1273, 1.567, -0.08659, 1.567, -0.08659, 1.249, -0.1273, 1.31, -0.238, 1.567, -0.08659, 1.31, -0.238, 1.477, -0.2323, 1.477, -0.2323, 1.31, -0.238, 1.31, -0.238, 1.477, -0.2323, 1.31, -0.238, 1.477, -0.2323, 1.584, -0.2642, 1.477, -0.2323, 1.567, -0.08659, 1.584, -0.2642, 1.567, -0.08659, 1.845, -0.1471, 1.845, -0.1471, 1.567, -0.08659, 1.567, -0.08659, 1.845, -0.1471, 1.567, -0.08659, 1.845, -0.1471, 1.845, -0.1471, 1.567, -0.08659, 1.477, -0.2323, 1.845, -0.1471, 1.477, -0.2323, 1.584, -0.2642, 1.584, -0.2642, 1.477, -0.2323, 1.477, -0.2323, 1.584, -0.2642, 1.477, -0.2323, 1.584, -0.2642, 1.659, -0.3394, 1.584, -0.2642, 1.845, -0.1471, 1.659, -0.3394, 1.845, -0.1471, 2.0, -0.3099, 0.324, -1.831, 0.324, -1.553, 0.324, -1.553, 0.324, -1.831, 0.324, -1.553, 0.324, -1.831, 2.0, -0.3099, 1.845, -0.1471, 1.845, -0.1471, 2.0, -0.3099, 1.845, -0.1471, 2.0, -0.3099, 0.1485, -1.553, 0.1485, -1.553, 0.324, -1.553, 0.1485, -1.553, 0.324, -1.553, 0.324, -1.553, 2.0, -0.3099, 1.845, -0.1471, 1.584, -0.2642, 2.0, -0.3099, 1.584, -0.2642, 1.659, -0.3394, 0.1485, -1.482, 0.1485, -1.482, 0.1485, -1.553, 0.1485, -1.482, 0.1485, -1.553, 0.1485, -1.553, 1.659, -0.3394, 1.584, -0.2642, 1.584, -0.2642, 1.659, -0.3394, 1.584, -0.2642, 1.659, -0.3394, 0.1485, -1.482, 0.4887, -1.482, 0.4887, -1.482, 0.1485, -1.482, 0.4887, -1.482, 0.1485, -1.482, 0.0, -1.977, 0.6563, -1.977, 0.6563, -1.977, 0.0, -1.977, 0.6563, -1.977, 0.0, -1.977, 0.0, -1.408, 0.6563, -1.408, 0.6563, -1.408, 0.0, -1.408, 0.6563, -1.408, 0.0, -1.408, 0.0, -1.977, 0.0, -1.759, 0.0, -1.759, 0.0, -1.977, 0.0, -1.759, 0.0, -1.977, 0.0, -1.625, 0.0, -1.408, 0.0, -1.408, 0.0, -1.625, 0.0, -1.408, 0.0, -1.625, 0.6563, -1.521, 0.9343, -1.521, 0.9343, -1.521, 0.6563, -1.521, 0.9343, -1.521, 0.6563, -1.521, 1.009, -0.1737, 0.8112, -0.1045, 0.8112, -0.03539, 1.009, -0.1737, 0.8112, -0.03539, 0.8112, -0.1045, 0.9343, -1.864, 0.6563, -1.864, 0.6563, -1.864, 0.9343, -1.864, 0.6563, -1.864, 0.9343, -1.864, 0.1755, -1.625, 0.1755, -1.759, 0.1755, -1.759, 0.1755, -1.625, 0.1755, -1.759, 0.1755, -1.625, 0.1755, -1.625, 0.1755, -1.625, 0.0, -1.625, 0.1755, -1.625, 0.0, -1.625, 0.0, -1.625, 1.514, -0.1737, 1.316, -0.1045, 1.316, -0.2428, 1.514, -0.1737, 1.316, -0.2428, 1.316, -0.312, 0.1755, -1.759, 0.1755, -1.759, 0.0, -1.759, 0.1755, -1.759, 0.0, -1.759, 0.0, -1.759, 0.6563, -1.864, 0.6563, -1.864, 0.6563, -1.977, 0.6563, -1.864, 0.6563, -1.977, 0.6563, -1.977, 0.6563, -1.408, 0.6563, -1.521, 0.6563, -1.521, 0.6563, -1.408, 0.6563, -1.521, 0.6563, -1.408, 0.56, -0.08659, 0.8784, -0.1273, 0.8172, -0.238, 0.56, -0.08659, 0.8172, -0.238, 0.6496, -0.2323, 0.56, -0.08659, 0.8784, -0.1273, 0.8784, -0.1273, 0.56, -0.08659, 0.8784, -0.1273, 0.56, -0.08659, 0.6496, -0.2323, 0.8172, -0.238, 0.8784, -0.1273, 0.6496, -0.2323, 0.8784, -0.1273, 0.56, -0.08659, 0.6496, -0.2323, 0.8172, -0.238, 0.8172, -0.238, 0.6496, -0.2323, 0.8172, -0.238, 0.6496, -0.2323, 0.2825, -0.1471, 0.56, -0.08659, 0.6496, -0.2323, 0.2825, -0.1471, 0.6496, -0.2323, 0.5431, -0.2642, 0.2825, -0.1471, 0.56, -0.08659, 0.56, -0.08659, 0.2825, -0.1471, 0.56, -0.08659, 0.2825, -0.1471, 0.5431, -0.2642, 0.6496, -0.2323, 0.56, -0.08659, 0.5431, -0.2642, 0.56, -0.08659, 0.2825, -0.1471, 0.5431, -0.2642, 0.6496, -0.2323, 0.6496, -0.2323, 0.5431, -0.2642, 0.6496, -0.2323, 0.5431, -0.2642, 0.127, -0.3099, 0.2825, -0.1471, 0.5431, -0.2642, 0.127, -0.3099, 0.5431, -0.2642, 0.4682, -0.3394, 0.7744, -1.735, 0.7744, -1.735, 0.4887, -1.735, 0.7744, -1.735, 0.4887, -1.735, 0.4887, -1.735, 0.127, -0.3099, 0.2825, -0.1471, 0.2825, -0.1471, 0.127, -0.3099, 0.2825, -0.1471, 0.127, -0.3099, 0.4887, -1.65, 0.7744, -1.65, 0.7744, -1.65, 0.4887, -1.65, 0.7744, -1.65, 0.4887, -1.65, 0.4682, -0.3394, 0.5431, -0.2642, 0.2825, -0.1471, 0.4682, -0.3394, 0.2825, -0.1471, 0.127, -0.3099, 0.7744, -1.65, 0.7744, -1.735, 0.7744, -1.735, 0.7744, -1.65, 0.7744, -1.735, 0.7744, -1.65, 0.4682, -0.3394, 0.5431, -0.2642, 0.5431, -0.2642, 0.4682, -0.3394, 0.5431, -0.2642, 0.4682, -0.3394, 0.4887, -1.482, 0.4887, -1.65, 0.4887, -1.65, 0.4887, -1.482, 0.4887, -1.65, 0.4887, -1.482, 0.4887, -1.735, 0.4887, -1.902, 0.4887, -1.902, 0.4887, -1.735, 0.4887, -1.902, 0.4887, -1.735, 0.1485, -1.902, 0.4887, -1.902, 0.4887, -1.902, 0.1485, -1.902, 0.4887, -1.902, 0.1485, -1.902, 1.178, -0.3075, 1.064, -0.3491, 1.064, -0.3075, 1.178, -0.3075, 1.064, -0.3075, 1.232, -0.2253, 0.1485, -1.902, 0.1485, -1.831, 0.1485, -1.831, 0.1485, -1.902, 0.1485, -1.831, 0.1485, -1.902, 0.1485, -1.831, 0.324, -1.831, 0.324, -1.831, 0.1485, -1.831, 0.324, -1.831, 0.1485, -1.831, 1.064, -0.04158, 1.064, 0.0, 1.178, -0.04158, 1.064, -0.04158, 1.178, -0.04158, 1.064, -0.1238, 0.8112, -0.2428, 1.009, -0.1737, 0.8112, -0.1045, 1.316, -0.312, 1.316, -0.2428, 1.514, -0.1737, 0.7846, -0.9063, 1.064, -0.9394, 0.9148, -0.9394, 1.212, -0.8069, 1.342, -0.84, 1.212, -0.8069])
me_shape0_material0_mate.materials.append(mat_material0_key02_0_png)
me_shape0_material0_mate.use_remesh_preserve_volume = False
me_shape0_material0_mate.use_remesh_preserve_attributes = False
me_shape0_material0_mate.use_mirror_vertex_groups = False
me_shape0_material0_mate.update()

# ---- objects
ob_shape0_material0_mate = bpy.data.objects.new('shape0_material0_mate', me_shape0_material0_mate)
ob_lamp = bpy.data.objects.new('Lamp', light_lamp)
ob_camera = bpy.data.objects.new('Camera', cam_camera)

# ---- transforms, parenting, visibility, modifiers, constraints
ob_shape0_material0_mate.location = (0.0, 0.0, 0.0)
ob_shape0_material0_mate.lock_rotations_4d = False
ob_shape0_material0_mate.empty_display_type = 'ARROWS'
ob_shape0_material0_mate.lineart.crease_threshold = 0.0
ob_lamp.location = (0.0, 0.0, 2.501)
ob_lamp.lock_rotations_4d = False
ob_lamp.empty_display_type = 'ARROWS'
ob_lamp.lineart.crease_threshold = 0.0
ob_camera.location = (0.008877, -3.617, 1.391)
ob_camera.rotation_euler = (1.458, 0.0, 0.0)
ob_camera.lock_rotations_4d = False
ob_camera.empty_display_type = 'ARROWS'
ob_camera.color = (0.0, 0.0, 0.0, 0.0)
ob_camera.display_type = 'WIRE'
ob_camera.lineart.crease_threshold = 0.0

# ---- collection membership
col_collection_1.objects.link(ob_shape0_material0_mate)
col_collection_1.objects.link(ob_lamp)
col_collection_1.objects.link(ob_camera)

# ---- scene / render settings (as saved in the file)
scene.camera = ob_camera
scene.frame_start = 1; scene.frame_end = 250; scene.frame_set(1)
scene.render.engine = 'BLENDER_EEVEE_NEXT'
scene.render.image_settings.file_format = 'JPEG'
scene.render.image_settings.color_mode = 'RGB'
scene.render.image_settings.compression = 90
scene.render.resolution_x = 800
scene.render.resolution_y = 600
scene.render.pixel_aspect_x = 100.0
scene.render.pixel_aspect_y = 100.0
scene.render.fps = 25
scene.render.dither_intensity = 0.0
scene.render.use_compositing = False
scene.render.use_sequencer = False
scene.render.bake_margin = 2
scene.render.bake_bias = 0.0
scene.render.use_stamp_time = False
scene.render.use_stamp_date = False
scene.render.use_stamp_frame = False
scene.render.use_stamp_camera = False
scene.render.use_stamp_scene = False
scene.render.use_stamp_filename = False
scene.render.use_stamp_render_time = False
scene.render.stamp_font_size = 0
scene.cycles.use_denoising = False
scene.cycles.samples = 10
scene.cycles.sampling_pattern = 'TABULATED_SOBOL'
scene.cycles.light_sampling_threshold = 0.0
scene.cycles.use_adaptive_sampling = False
scene.cycles.use_light_tree = False
scene.cycles.blur_glossy = 0.0
scene.cycles.volume_bounces = 1
scene.cycles.pixel_filter_type = 'GAUSSIAN'
scene.cycles.sample_clamp_indirect = 0.0
scene.view_settings.view_transform = 'Raw'
bpy.context.view_layer.update()
